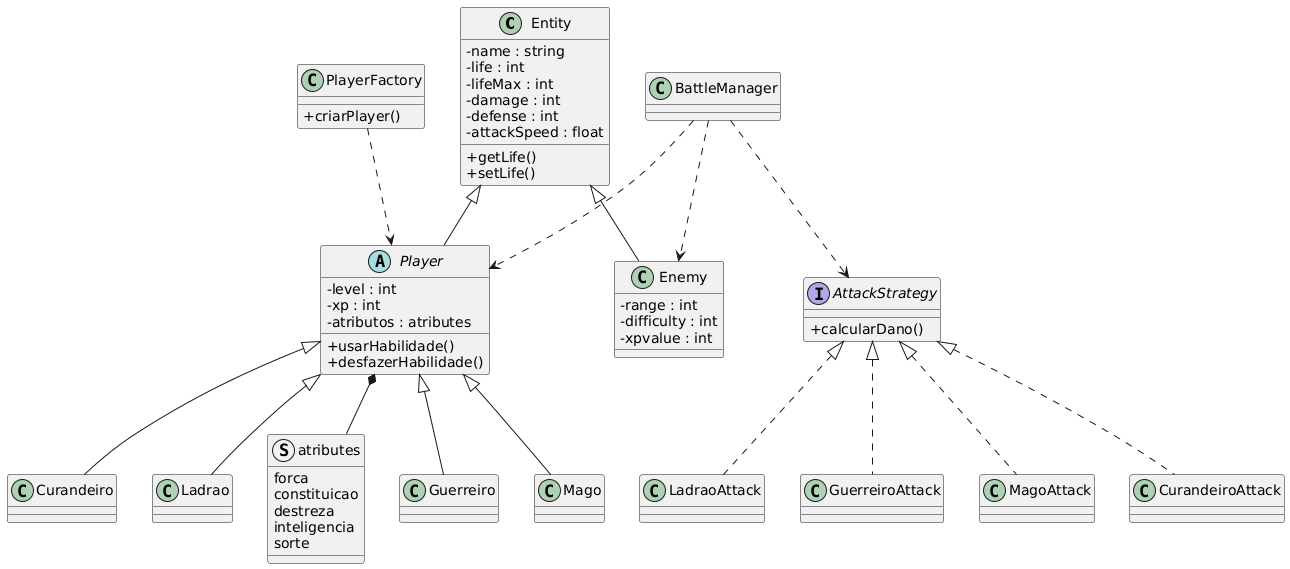

The diagram above was rendered by PlantUML. Its source (embedded in the PNG):
@startuml
skinparam classAttributeIconSize 0

class Entity {
    - name : string
    - life : int
    - lifeMax : int
    - damage : int
    - defense : int
    - attackSpeed : float
    + getLife()
    + setLife()
}

abstract class Player {
    - level : int
    - xp : int
    - atributos : atributes
    + usarHabilidade()
    + desfazerHabilidade()
}

class Enemy {
    - range : int
    - difficulty : int
    - xpvalue : int
}

class Guerreiro
class Mago
class Curandeiro
class Ladrao

struct atributes {
    forca
    constituicao
    destreza
    inteligencia
    sorte
}

Entity <|-- Player
Entity <|-- Enemy

Player <|-- Guerreiro
Player <|-- Mago
Player <|-- Curandeiro
Player <|-- Ladrao

Player *-- atributes

class PlayerFactory {
    + criarPlayer()
}

PlayerFactory ..> Player

interface AttackStrategy {
    + calcularDano()
}

class GuerreiroAttack
class MagoAttack
class CurandeiroAttack
class LadraoAttack

AttackStrategy <|.. GuerreiroAttack
AttackStrategy <|.. MagoAttack
AttackStrategy <|.. CurandeiroAttack
AttackStrategy <|.. LadraoAttack

class BattleManager

BattleManager ..> Player
BattleManager ..> Enemy
BattleManager ..> AttackStrategy
@enduml